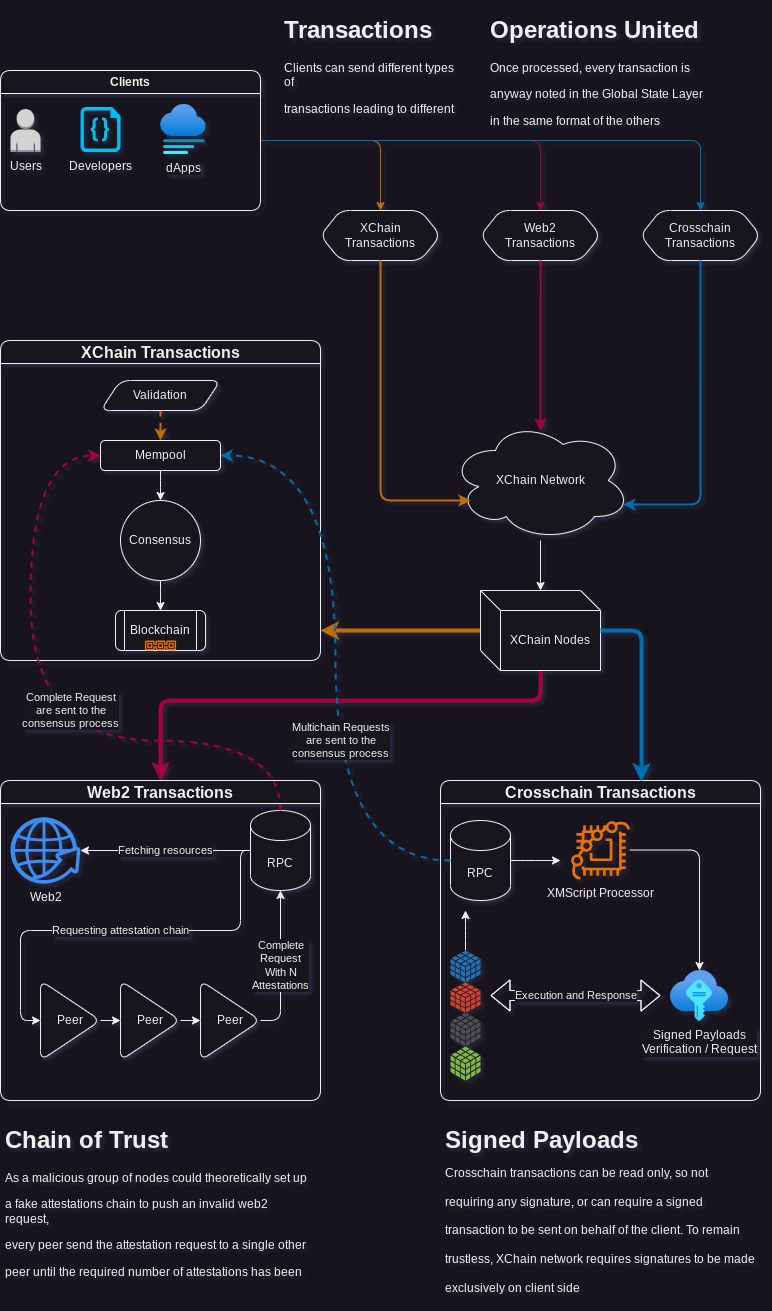

The diagram above was exported from draw.io. Its source (the exported page's mxGraphModel, read from the mxfile embedded in the PNG):
<mxGraphModel dx="1114" dy="800" grid="1" gridSize="10" guides="1" tooltips="1" connect="1" arrows="1" fold="1" page="1" pageScale="1" pageWidth="827" pageHeight="1169" math="0" shadow="0">
  <root>
    <mxCell id="0" />
    <mxCell id="1" parent="0" />
    <mxCell id="rFKnUhQcz_V2Pc9SrVM1-3" style="edgeStyle=orthogonalEdgeStyle;rounded=1;orthogonalLoop=1;jettySize=auto;html=1;" parent="1" source="rFKnUhQcz_V2Pc9SrVM1-1" target="rFKnUhQcz_V2Pc9SrVM1-2" edge="1">
      <mxGeometry relative="1" as="geometry" />
    </mxCell>
    <mxCell id="rFKnUhQcz_V2Pc9SrVM1-1" value="XChain Network" style="ellipse;shape=cloud;whiteSpace=wrap;html=1;rounded=1;" parent="1" vertex="1">
      <mxGeometry x="490" y="440" width="180" height="120" as="geometry" />
    </mxCell>
    <mxCell id="rFKnUhQcz_V2Pc9SrVM1-28" style="edgeStyle=orthogonalEdgeStyle;rounded=1;orthogonalLoop=1;jettySize=auto;html=1;fillColor=#f0a30a;strokeColor=#BD7000;jumpStyle=none;strokeWidth=4;" parent="1" source="rFKnUhQcz_V2Pc9SrVM1-2" edge="1">
      <mxGeometry relative="1" as="geometry">
        <mxPoint x="360" y="650" as="targetPoint" />
      </mxGeometry>
    </mxCell>
    <mxCell id="rFKnUhQcz_V2Pc9SrVM1-29" style="edgeStyle=orthogonalEdgeStyle;rounded=1;orthogonalLoop=1;jettySize=auto;html=1;entryX=0.5;entryY=0;entryDx=0;entryDy=0;fillColor=#d80073;strokeColor=#A50040;strokeWidth=4;" parent="1" source="rFKnUhQcz_V2Pc9SrVM1-2" target="rFKnUhQcz_V2Pc9SrVM1-26" edge="1">
      <mxGeometry relative="1" as="geometry">
        <Array as="points">
          <mxPoint x="580" y="720" />
          <mxPoint x="200" y="720" />
        </Array>
      </mxGeometry>
    </mxCell>
    <mxCell id="rFKnUhQcz_V2Pc9SrVM1-2" value="XChain Nodes" style="shape=cube;whiteSpace=wrap;html=1;boundedLbl=1;backgroundOutline=1;darkOpacity=0.05;darkOpacity2=0.1;rounded=1;" parent="1" vertex="1">
      <mxGeometry x="520" y="610" width="120" height="80" as="geometry" />
    </mxCell>
    <mxCell id="rFKnUhQcz_V2Pc9SrVM1-18" style="edgeStyle=orthogonalEdgeStyle;rounded=1;orthogonalLoop=1;jettySize=auto;html=1;entryX=0.5;entryY=0;entryDx=0;entryDy=0;fillColor=#f0a30a;strokeColor=#BD7000;" parent="1" source="rFKnUhQcz_V2Pc9SrVM1-4" target="rFKnUhQcz_V2Pc9SrVM1-14" edge="1">
      <mxGeometry relative="1" as="geometry" />
    </mxCell>
    <mxCell id="rFKnUhQcz_V2Pc9SrVM1-19" style="edgeStyle=orthogonalEdgeStyle;rounded=1;orthogonalLoop=1;jettySize=auto;html=1;entryX=0.5;entryY=0;entryDx=0;entryDy=0;fillColor=#d80073;strokeColor=#A50040;" parent="1" source="rFKnUhQcz_V2Pc9SrVM1-4" target="rFKnUhQcz_V2Pc9SrVM1-15" edge="1">
      <mxGeometry relative="1" as="geometry" />
    </mxCell>
    <mxCell id="rFKnUhQcz_V2Pc9SrVM1-20" style="edgeStyle=orthogonalEdgeStyle;rounded=1;orthogonalLoop=1;jettySize=auto;html=1;entryX=0.5;entryY=0;entryDx=0;entryDy=0;fillColor=#1ba1e2;strokeColor=#006EAF;" parent="1" source="rFKnUhQcz_V2Pc9SrVM1-4" target="rFKnUhQcz_V2Pc9SrVM1-16" edge="1">
      <mxGeometry relative="1" as="geometry" />
    </mxCell>
    <mxCell id="rFKnUhQcz_V2Pc9SrVM1-4" value="Clients" style="swimlane;whiteSpace=wrap;html=1;rounded=1;" parent="1" vertex="1">
      <mxGeometry x="40" y="90" width="260" height="140" as="geometry" />
    </mxCell>
    <mxCell id="rFKnUhQcz_V2Pc9SrVM1-78" value="Developers" style="verticalLabelPosition=bottom;html=1;verticalAlign=top;align=center;strokeColor=none;fillColor=#00BEF2;shape=mxgraph.azure.code_file;pointerEvents=1;rounded=1;" parent="rFKnUhQcz_V2Pc9SrVM1-4" vertex="1">
      <mxGeometry x="80" y="36.5" width="40" height="45" as="geometry" />
    </mxCell>
    <mxCell id="rFKnUhQcz_V2Pc9SrVM1-84" value="Users" style="outlineConnect=0;dashed=0;verticalLabelPosition=bottom;verticalAlign=top;align=center;html=1;shape=mxgraph.aws3.user;fillColor=#D2D3D3;gradientColor=none;rounded=1;" parent="rFKnUhQcz_V2Pc9SrVM1-4" vertex="1">
      <mxGeometry x="10" y="38.5" width="30" height="43" as="geometry" />
    </mxCell>
    <mxCell id="rFKnUhQcz_V2Pc9SrVM1-85" value="dApps" style="image;aspect=fixed;html=1;points=[];align=center;fontSize=12;image=img/lib/azure2/general/Website_Staging.svg;rounded=1;" parent="rFKnUhQcz_V2Pc9SrVM1-4" vertex="1">
      <mxGeometry x="160" y="34" width="45.71" height="50" as="geometry" />
    </mxCell>
    <mxCell id="rFKnUhQcz_V2Pc9SrVM1-14" value="XChain&lt;br&gt;Transactions" style="shape=hexagon;perimeter=hexagonPerimeter2;whiteSpace=wrap;html=1;fixedSize=1;rounded=1;" parent="1" vertex="1">
      <mxGeometry x="360" y="230" width="120" height="50" as="geometry" />
    </mxCell>
    <mxCell id="rFKnUhQcz_V2Pc9SrVM1-15" value="Web2&lt;br&gt;Transactions" style="shape=hexagon;perimeter=hexagonPerimeter2;whiteSpace=wrap;html=1;fixedSize=1;rounded=1;" parent="1" vertex="1">
      <mxGeometry x="520" y="230" width="120" height="50" as="geometry" />
    </mxCell>
    <mxCell id="rFKnUhQcz_V2Pc9SrVM1-16" value="Crosschain&lt;br&gt;Transactions" style="shape=hexagon;perimeter=hexagonPerimeter2;whiteSpace=wrap;html=1;fixedSize=1;rounded=1;" parent="1" vertex="1">
      <mxGeometry x="680" y="230" width="120" height="50" as="geometry" />
    </mxCell>
    <mxCell id="rFKnUhQcz_V2Pc9SrVM1-21" value="&lt;h1&gt;Transactions&lt;/h1&gt;&lt;p&gt;Clients can send different types of&lt;/p&gt;&lt;p&gt;transactions leading to different&lt;/p&gt;&lt;p&gt;flows of action within DEMOS&lt;/p&gt;" style="text;html=1;strokeColor=none;fillColor=none;spacing=5;spacingTop=-20;whiteSpace=wrap;overflow=hidden;rounded=1;" parent="1" vertex="1">
      <mxGeometry x="319" y="30" width="190" height="120" as="geometry" />
    </mxCell>
    <mxCell id="rFKnUhQcz_V2Pc9SrVM1-22" style="edgeStyle=elbowEdgeStyle;rounded=1;orthogonalLoop=1;jettySize=auto;html=1;entryX=0.111;entryY=0.667;entryDx=0;entryDy=0;entryPerimeter=0;exitX=0.5;exitY=1;exitDx=0;exitDy=0;fillColor=#f0a30a;strokeColor=#BD7000;strokeWidth=2;" parent="1" source="rFKnUhQcz_V2Pc9SrVM1-14" target="rFKnUhQcz_V2Pc9SrVM1-1" edge="1">
      <mxGeometry relative="1" as="geometry">
        <Array as="points">
          <mxPoint x="420" y="380" />
        </Array>
      </mxGeometry>
    </mxCell>
    <mxCell id="rFKnUhQcz_V2Pc9SrVM1-23" style="edgeStyle=orthogonalEdgeStyle;rounded=1;orthogonalLoop=1;jettySize=auto;html=1;entryX=0.5;entryY=0.083;entryDx=0;entryDy=0;entryPerimeter=0;fillColor=#d80073;strokeColor=#A50040;strokeWidth=2;" parent="1" source="rFKnUhQcz_V2Pc9SrVM1-15" target="rFKnUhQcz_V2Pc9SrVM1-1" edge="1">
      <mxGeometry relative="1" as="geometry" />
    </mxCell>
    <mxCell id="rFKnUhQcz_V2Pc9SrVM1-24" style="edgeStyle=orthogonalEdgeStyle;rounded=1;orthogonalLoop=1;jettySize=auto;html=1;entryX=0.96;entryY=0.7;entryDx=0;entryDy=0;entryPerimeter=0;exitX=0.5;exitY=1;exitDx=0;exitDy=0;fillColor=#1ba1e2;strokeColor=#006EAF;strokeWidth=2;" parent="1" source="rFKnUhQcz_V2Pc9SrVM1-16" target="rFKnUhQcz_V2Pc9SrVM1-1" edge="1">
      <mxGeometry relative="1" as="geometry">
        <Array as="points">
          <mxPoint x="740" y="524" />
        </Array>
      </mxGeometry>
    </mxCell>
    <mxCell id="rFKnUhQcz_V2Pc9SrVM1-25" value="&lt;font style=&quot;font-size: 16px;&quot;&gt;XChain Transactions&lt;/font&gt;" style="swimlane;whiteSpace=wrap;html=1;rounded=1;" parent="1" vertex="1">
      <mxGeometry x="40" y="360" width="320" height="320" as="geometry" />
    </mxCell>
    <mxCell id="rFKnUhQcz_V2Pc9SrVM1-34" style="edgeStyle=orthogonalEdgeStyle;rounded=1;orthogonalLoop=1;jettySize=auto;html=1;entryX=0.5;entryY=0;entryDx=0;entryDy=0;fillColor=#f0a30a;strokeColor=#BD7000;strokeWidth=2;dashed=1;" parent="rFKnUhQcz_V2Pc9SrVM1-25" source="rFKnUhQcz_V2Pc9SrVM1-31" target="rFKnUhQcz_V2Pc9SrVM1-33" edge="1">
      <mxGeometry relative="1" as="geometry" />
    </mxCell>
    <mxCell id="rFKnUhQcz_V2Pc9SrVM1-31" value="Validation" style="shape=parallelogram;perimeter=parallelogramPerimeter;whiteSpace=wrap;html=1;fixedSize=1;rounded=1;" parent="rFKnUhQcz_V2Pc9SrVM1-25" vertex="1">
      <mxGeometry x="100" y="40" width="120" height="30" as="geometry" />
    </mxCell>
    <mxCell id="rFKnUhQcz_V2Pc9SrVM1-36" style="edgeStyle=orthogonalEdgeStyle;rounded=1;orthogonalLoop=1;jettySize=auto;html=1;entryX=0.5;entryY=0;entryDx=0;entryDy=0;" parent="rFKnUhQcz_V2Pc9SrVM1-25" source="rFKnUhQcz_V2Pc9SrVM1-33" target="rFKnUhQcz_V2Pc9SrVM1-35" edge="1">
      <mxGeometry relative="1" as="geometry" />
    </mxCell>
    <mxCell id="rFKnUhQcz_V2Pc9SrVM1-33" value="Mempool" style="rounded=1;whiteSpace=wrap;html=1;" parent="rFKnUhQcz_V2Pc9SrVM1-25" vertex="1">
      <mxGeometry x="100" y="100" width="120" height="30" as="geometry" />
    </mxCell>
    <mxCell id="rFKnUhQcz_V2Pc9SrVM1-39" style="edgeStyle=orthogonalEdgeStyle;rounded=1;orthogonalLoop=1;jettySize=auto;html=1;entryX=0.5;entryY=0;entryDx=0;entryDy=0;" parent="rFKnUhQcz_V2Pc9SrVM1-25" source="rFKnUhQcz_V2Pc9SrVM1-35" target="rFKnUhQcz_V2Pc9SrVM1-38" edge="1">
      <mxGeometry relative="1" as="geometry" />
    </mxCell>
    <mxCell id="rFKnUhQcz_V2Pc9SrVM1-35" value="Consensus" style="ellipse;whiteSpace=wrap;html=1;aspect=fixed;rounded=1;" parent="rFKnUhQcz_V2Pc9SrVM1-25" vertex="1">
      <mxGeometry x="120" y="160" width="80" height="80" as="geometry" />
    </mxCell>
    <mxCell id="rFKnUhQcz_V2Pc9SrVM1-38" value="Blockchain" style="shape=process;whiteSpace=wrap;html=1;backgroundOutline=1;rounded=1;" parent="rFKnUhQcz_V2Pc9SrVM1-25" vertex="1">
      <mxGeometry x="115" y="270" width="90" height="40" as="geometry" />
    </mxCell>
    <mxCell id="rFKnUhQcz_V2Pc9SrVM1-54" value="" style="outlineConnect=0;fontColor=#232F3E;gradientColor=none;fillColor=#ED7100;strokeColor=none;dashed=0;verticalLabelPosition=bottom;verticalAlign=top;align=center;html=1;fontSize=12;fontStyle=0;aspect=fixed;shape=mxgraph.aws4.blockchain_resource;rounded=1;" parent="rFKnUhQcz_V2Pc9SrVM1-25" vertex="1">
      <mxGeometry x="144.4" y="300" width="31.2" height="10" as="geometry" />
    </mxCell>
    <mxCell id="rFKnUhQcz_V2Pc9SrVM1-26" value="&lt;font style=&quot;font-size: 16px;&quot;&gt;Web2 Transactions&lt;/font&gt;" style="swimlane;whiteSpace=wrap;html=1;rounded=1;" parent="1" vertex="1">
      <mxGeometry x="40" y="800" width="320" height="320" as="geometry" />
    </mxCell>
    <mxCell id="rFKnUhQcz_V2Pc9SrVM1-40" value="RPC" style="shape=cylinder3;whiteSpace=wrap;html=1;boundedLbl=1;backgroundOutline=1;size=15;rounded=1;" parent="rFKnUhQcz_V2Pc9SrVM1-26" vertex="1">
      <mxGeometry x="250" y="30" width="60" height="80" as="geometry" />
    </mxCell>
    <mxCell id="rFKnUhQcz_V2Pc9SrVM1-42" value="Web2" style="html=1;aspect=fixed;strokeColor=none;shadow=0;fillColor=#3B8DF1;verticalAlign=top;labelPosition=center;verticalLabelPosition=bottom;shape=mxgraph.gcp2.globe_world;rounded=1;" parent="rFKnUhQcz_V2Pc9SrVM1-26" vertex="1">
      <mxGeometry x="10" y="36.75" width="70" height="66.5" as="geometry" />
    </mxCell>
    <mxCell id="rFKnUhQcz_V2Pc9SrVM1-43" value="Fetching resources" style="edgeStyle=orthogonalEdgeStyle;rounded=1;orthogonalLoop=1;jettySize=auto;html=1;entryX=1;entryY=0.5;entryDx=0;entryDy=0;entryPerimeter=0;" parent="rFKnUhQcz_V2Pc9SrVM1-26" source="rFKnUhQcz_V2Pc9SrVM1-40" target="rFKnUhQcz_V2Pc9SrVM1-42" edge="1">
      <mxGeometry relative="1" as="geometry" />
    </mxCell>
    <mxCell id="rFKnUhQcz_V2Pc9SrVM1-49" style="edgeStyle=orthogonalEdgeStyle;rounded=1;orthogonalLoop=1;jettySize=auto;html=1;entryX=0;entryY=0.5;entryDx=0;entryDy=0;" parent="rFKnUhQcz_V2Pc9SrVM1-26" source="rFKnUhQcz_V2Pc9SrVM1-44" target="rFKnUhQcz_V2Pc9SrVM1-45" edge="1">
      <mxGeometry relative="1" as="geometry" />
    </mxCell>
    <mxCell id="rFKnUhQcz_V2Pc9SrVM1-44" value="Peer" style="triangle;whiteSpace=wrap;html=1;rounded=1;" parent="rFKnUhQcz_V2Pc9SrVM1-26" vertex="1">
      <mxGeometry x="40" y="200" width="60" height="80" as="geometry" />
    </mxCell>
    <mxCell id="rFKnUhQcz_V2Pc9SrVM1-48" style="edgeStyle=orthogonalEdgeStyle;rounded=1;orthogonalLoop=1;jettySize=auto;html=1;entryX=0;entryY=0.5;entryDx=0;entryDy=0;" parent="rFKnUhQcz_V2Pc9SrVM1-26" source="rFKnUhQcz_V2Pc9SrVM1-45" target="rFKnUhQcz_V2Pc9SrVM1-46" edge="1">
      <mxGeometry relative="1" as="geometry" />
    </mxCell>
    <mxCell id="rFKnUhQcz_V2Pc9SrVM1-45" value="Peer" style="triangle;whiteSpace=wrap;html=1;rounded=1;" parent="rFKnUhQcz_V2Pc9SrVM1-26" vertex="1">
      <mxGeometry x="120" y="200" width="60" height="80" as="geometry" />
    </mxCell>
    <mxCell id="rFKnUhQcz_V2Pc9SrVM1-46" value="Peer" style="triangle;whiteSpace=wrap;html=1;rounded=1;" parent="rFKnUhQcz_V2Pc9SrVM1-26" vertex="1">
      <mxGeometry x="200" y="200" width="60" height="80" as="geometry" />
    </mxCell>
    <mxCell id="rFKnUhQcz_V2Pc9SrVM1-47" value="Complete&lt;br&gt;Request&lt;br&gt;With N&lt;br&gt;Attestations" style="edgeStyle=orthogonalEdgeStyle;rounded=1;orthogonalLoop=1;jettySize=auto;html=1;entryX=0.5;entryY=1;entryDx=0;entryDy=0;entryPerimeter=0;" parent="rFKnUhQcz_V2Pc9SrVM1-26" source="rFKnUhQcz_V2Pc9SrVM1-46" target="rFKnUhQcz_V2Pc9SrVM1-40" edge="1">
      <mxGeometry relative="1" as="geometry">
        <Array as="points">
          <mxPoint x="280" y="240" />
        </Array>
      </mxGeometry>
    </mxCell>
    <mxCell id="rFKnUhQcz_V2Pc9SrVM1-50" value="Requesting attestation chain" style="edgeStyle=orthogonalEdgeStyle;rounded=1;orthogonalLoop=1;jettySize=auto;html=1;entryX=0;entryY=0.5;entryDx=0;entryDy=0;" parent="rFKnUhQcz_V2Pc9SrVM1-26" source="rFKnUhQcz_V2Pc9SrVM1-40" target="rFKnUhQcz_V2Pc9SrVM1-44" edge="1">
      <mxGeometry relative="1" as="geometry">
        <Array as="points">
          <mxPoint x="240" y="70" />
          <mxPoint x="240" y="150" />
          <mxPoint x="20" y="150" />
          <mxPoint x="20" y="240" />
        </Array>
      </mxGeometry>
    </mxCell>
    <mxCell id="rFKnUhQcz_V2Pc9SrVM1-27" value="&lt;font style=&quot;font-size: 16px;&quot;&gt;Crosschain Transactions&lt;/font&gt;" style="swimlane;whiteSpace=wrap;html=1;rounded=1;" parent="1" vertex="1">
      <mxGeometry x="480" y="800" width="320" height="320" as="geometry">
        <mxRectangle x="480" y="800" width="180" height="30" as="alternateBounds" />
      </mxGeometry>
    </mxCell>
    <mxCell id="rFKnUhQcz_V2Pc9SrVM1-63" style="edgeStyle=orthogonalEdgeStyle;rounded=1;orthogonalLoop=1;jettySize=auto;html=1;" parent="rFKnUhQcz_V2Pc9SrVM1-27" source="rFKnUhQcz_V2Pc9SrVM1-52" edge="1">
      <mxGeometry relative="1" as="geometry">
        <mxPoint x="120" y="80" as="targetPoint" />
      </mxGeometry>
    </mxCell>
    <mxCell id="rFKnUhQcz_V2Pc9SrVM1-52" value="RPC" style="shape=cylinder3;whiteSpace=wrap;html=1;boundedLbl=1;backgroundOutline=1;size=15;rounded=1;" parent="rFKnUhQcz_V2Pc9SrVM1-27" vertex="1">
      <mxGeometry x="10" y="40" width="60" height="80" as="geometry" />
    </mxCell>
    <mxCell id="rFKnUhQcz_V2Pc9SrVM1-71" style="edgeStyle=orthogonalEdgeStyle;rounded=1;orthogonalLoop=1;jettySize=auto;html=1;" parent="rFKnUhQcz_V2Pc9SrVM1-27" source="rFKnUhQcz_V2Pc9SrVM1-56" target="rFKnUhQcz_V2Pc9SrVM1-70" edge="1">
      <mxGeometry relative="1" as="geometry" />
    </mxCell>
    <mxCell id="rFKnUhQcz_V2Pc9SrVM1-56" value="&lt;font color=&quot;#ededed&quot;&gt;XMScript Processor&lt;/font&gt;" style="outlineConnect=0;fontColor=#232F3E;gradientColor=none;fillColor=#ED7100;strokeColor=none;dashed=0;verticalLabelPosition=bottom;verticalAlign=top;align=center;html=1;fontSize=12;fontStyle=0;aspect=fixed;pointerEvents=1;shape=mxgraph.aws4.braket_chip;rounded=1;" parent="rFKnUhQcz_V2Pc9SrVM1-27" vertex="1">
      <mxGeometry x="130.5" y="40" width="59" height="59" as="geometry" />
    </mxCell>
    <mxCell id="rFKnUhQcz_V2Pc9SrVM1-70" value="Signed Payloads &lt;br&gt;Verification / Request" style="image;aspect=fixed;html=1;points=[];align=center;fontSize=12;image=img/lib/azure2/other/SSH_Keys.svg;rounded=1;" parent="rFKnUhQcz_V2Pc9SrVM1-27" vertex="1">
      <mxGeometry x="230" y="190" width="58" height="51.18" as="geometry" />
    </mxCell>
    <mxCell id="rFKnUhQcz_V2Pc9SrVM1-74" style="edgeStyle=orthogonalEdgeStyle;rounded=1;orthogonalLoop=1;jettySize=auto;html=1;" parent="rFKnUhQcz_V2Pc9SrVM1-27" source="rFKnUhQcz_V2Pc9SrVM1-64" edge="1">
      <mxGeometry relative="1" as="geometry">
        <mxPoint x="25" y="130" as="targetPoint" />
      </mxGeometry>
    </mxCell>
    <mxCell id="rFKnUhQcz_V2Pc9SrVM1-64" value="" style="shadow=0;dashed=0;html=1;strokeColor=none;labelPosition=center;verticalLabelPosition=bottom;verticalAlign=top;outlineConnect=0;align=center;shape=mxgraph.office.databases.database_cube;fillColor=#2072B8;rounded=1;" parent="rFKnUhQcz_V2Pc9SrVM1-27" vertex="1">
      <mxGeometry x="10" y="170" width="30" height="32" as="geometry" />
    </mxCell>
    <mxCell id="rFKnUhQcz_V2Pc9SrVM1-65" value="" style="shadow=0;dashed=0;html=1;strokeColor=none;labelPosition=center;verticalLabelPosition=bottom;verticalAlign=top;outlineConnect=0;align=center;shape=mxgraph.office.databases.database_cube;fillColor=#DA4026;rounded=1;" parent="rFKnUhQcz_V2Pc9SrVM1-27" vertex="1">
      <mxGeometry x="10" y="202" width="30" height="30" as="geometry" />
    </mxCell>
    <mxCell id="rFKnUhQcz_V2Pc9SrVM1-68" value="" style="shadow=0;dashed=0;html=1;strokeColor=none;fillColor=#505050;labelPosition=center;verticalLabelPosition=bottom;verticalAlign=top;outlineConnect=0;align=center;shape=mxgraph.office.databases.database_cube;rounded=1;" parent="rFKnUhQcz_V2Pc9SrVM1-27" vertex="1">
      <mxGeometry x="10" y="232" width="30" height="34" as="geometry" />
    </mxCell>
    <mxCell id="rFKnUhQcz_V2Pc9SrVM1-67" value="" style="shadow=0;dashed=0;html=1;strokeColor=none;labelPosition=center;verticalLabelPosition=bottom;verticalAlign=top;outlineConnect=0;align=center;shape=mxgraph.office.databases.database_cube;fillColor=#7FBA42;rounded=1;" parent="rFKnUhQcz_V2Pc9SrVM1-27" vertex="1">
      <mxGeometry x="10" y="266" width="30" height="34" as="geometry" />
    </mxCell>
    <mxCell id="rFKnUhQcz_V2Pc9SrVM1-72" value="Execution and Response" style="shape=flexArrow;endArrow=classic;startArrow=classic;html=1;rounded=1;" parent="rFKnUhQcz_V2Pc9SrVM1-27" edge="1">
      <mxGeometry width="100" height="100" relative="1" as="geometry">
        <mxPoint x="50" y="215" as="sourcePoint" />
        <mxPoint x="220" y="215.09" as="targetPoint" />
        <Array as="points">
          <mxPoint x="100" y="215" />
        </Array>
      </mxGeometry>
    </mxCell>
    <mxCell id="rFKnUhQcz_V2Pc9SrVM1-30" style="edgeStyle=orthogonalEdgeStyle;rounded=1;orthogonalLoop=1;jettySize=auto;html=1;entryX=0.628;entryY=0.003;entryDx=0;entryDy=0;entryPerimeter=0;fillColor=#1ba1e2;strokeColor=#006EAF;strokeWidth=4;" parent="1" source="rFKnUhQcz_V2Pc9SrVM1-2" target="rFKnUhQcz_V2Pc9SrVM1-27" edge="1">
      <mxGeometry relative="1" as="geometry">
        <Array as="points">
          <mxPoint x="681" y="650" />
        </Array>
      </mxGeometry>
    </mxCell>
    <mxCell id="rFKnUhQcz_V2Pc9SrVM1-51" value="Complete Request&lt;br&gt;are sent to the &lt;br&gt;consensus process" style="edgeStyle=orthogonalEdgeStyle;rounded=1;orthogonalLoop=1;jettySize=auto;html=1;entryX=0;entryY=0.5;entryDx=0;entryDy=0;fillColor=#d80073;strokeColor=#A50040;curved=1;dashed=1;strokeWidth=2;" parent="1" source="rFKnUhQcz_V2Pc9SrVM1-40" target="rFKnUhQcz_V2Pc9SrVM1-33" edge="1">
      <mxGeometry x="-0.1704" y="-30" relative="1" as="geometry">
        <Array as="points">
          <mxPoint x="320" y="760" />
          <mxPoint x="70" y="760" />
          <mxPoint x="70" y="475" />
        </Array>
        <mxPoint as="offset" />
      </mxGeometry>
    </mxCell>
    <mxCell id="rFKnUhQcz_V2Pc9SrVM1-75" value="Multichain Requests&lt;br&gt;are sent to the&lt;br&gt;consensus process" style="edgeStyle=orthogonalEdgeStyle;rounded=1;orthogonalLoop=1;jettySize=auto;html=1;entryX=1;entryY=0.5;entryDx=0;entryDy=0;fillColor=#1ba1e2;strokeColor=#006EAF;dashed=1;curved=1;strokeWidth=2;" parent="1" source="rFKnUhQcz_V2Pc9SrVM1-52" target="rFKnUhQcz_V2Pc9SrVM1-33" edge="1">
      <mxGeometry x="-0.2598" y="-5" relative="1" as="geometry">
        <mxPoint as="offset" />
      </mxGeometry>
    </mxCell>
    <mxCell id="rFKnUhQcz_V2Pc9SrVM1-76" value="&lt;h1&gt;Chain of Trust&lt;/h1&gt;&lt;p&gt;As a malicious group of nodes could theoretically set up&amp;nbsp;&lt;/p&gt;&lt;p&gt;a&lt;span style=&quot;background-color: initial;&quot;&gt;&amp;nbsp;fake attestations chain to push an invalid web2 request,&amp;nbsp;&lt;/span&gt;&lt;/p&gt;&lt;p&gt;&lt;span style=&quot;background-color: initial;&quot;&gt;every peer send the attestation request to a single other&amp;nbsp;&lt;/span&gt;&lt;/p&gt;&lt;p&gt;&lt;span style=&quot;background-color: initial;&quot;&gt;peer until the required number of attestations has been&amp;nbsp;&lt;/span&gt;&lt;/p&gt;&lt;p&gt;&lt;span style=&quot;background-color: initial;&quot;&gt;reached&lt;/span&gt;&lt;/p&gt;" style="text;html=1;strokeColor=none;fillColor=none;spacing=5;spacingTop=-20;whiteSpace=wrap;overflow=hidden;rounded=1;" parent="1" vertex="1">
      <mxGeometry x="40" y="1140" width="320" height="170" as="geometry" />
    </mxCell>
    <mxCell id="rFKnUhQcz_V2Pc9SrVM1-77" value="&lt;h1&gt;&lt;span style=&quot;background-color: initial;&quot;&gt;Signed Payloads&lt;span style=&quot;font-size: 12px; font-weight: 400;&quot;&gt;&lt;br&gt;&lt;/span&gt;&lt;/span&gt;&lt;span style=&quot;font-size: 12px; font-weight: 400;&quot;&gt;Crosschain transactions can be read only, so not requiring any signature, or can require a signed transaction to be sent on behalf of the client. To remain trustless, XChain network requires signatures to be made exclusively on client side&lt;/span&gt;&lt;/h1&gt;" style="text;html=1;strokeColor=none;fillColor=none;spacing=5;spacingTop=-20;whiteSpace=wrap;overflow=hidden;rounded=1;" parent="1" vertex="1">
      <mxGeometry x="480" y="1140" width="320" height="180" as="geometry" />
    </mxCell>
    <mxCell id="rFKnUhQcz_V2Pc9SrVM1-88" value="&lt;h1&gt;Operations United&lt;/h1&gt;&lt;p&gt;Once processed, every transaction is&lt;br&gt;&lt;/p&gt;&lt;p&gt;anyway noted in the Global State Layer&lt;/p&gt;&lt;p&gt;in the same format of the others&lt;/p&gt;" style="text;html=1;strokeColor=none;fillColor=none;spacing=5;spacingTop=-20;whiteSpace=wrap;overflow=hidden;rounded=1;" parent="1" vertex="1">
      <mxGeometry x="525" y="30" width="230" height="120" as="geometry" />
    </mxCell>
  </root>
</mxGraphModel>